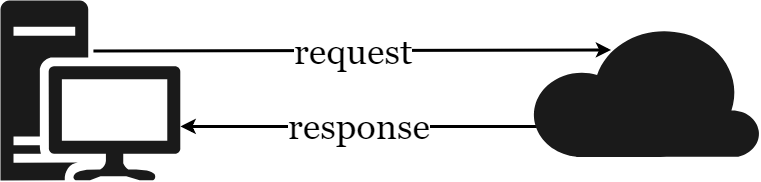

The diagram above was exported from draw.io. Its source (the exported page's mxGraphModel, read from the mxfile embedded in the PNG):
<mxGraphModel dx="1000" dy="600" grid="1" gridSize="10" guides="1" tooltips="1" connect="1" arrows="1" fold="1" page="1" pageScale="1" pageWidth="827" pageHeight="1169" math="0" shadow="0">
  <root>
    <mxCell id="0" />
    <mxCell id="1" parent="0" />
    <mxCell id="lRhLt9Tzj3m_0T-ecf18-26" value="request" style="edgeStyle=orthogonalEdgeStyle;curved=1;rounded=0;orthogonalLoop=1;jettySize=auto;html=1;entryX=0.348;entryY=0.199;entryDx=0;entryDy=0;entryPerimeter=0;strokeWidth=3;fontFamily=Georgia;fontSize=36;exitX=0.516;exitY=0.281;exitDx=0;exitDy=0;exitPerimeter=0;" edge="1" parent="1" source="lRhLt9Tzj3m_0T-ecf18-24" target="lRhLt9Tzj3m_0T-ecf18-25">
      <mxGeometry relative="1" as="geometry" />
    </mxCell>
    <mxCell id="lRhLt9Tzj3m_0T-ecf18-24" value="" style="shadow=0;dashed=0;html=1;strokeColor=none;labelPosition=center;verticalLabelPosition=bottom;verticalAlign=top;align=center;shape=mxgraph.mscae.enterprise.workstation_client;fillColor=#1A1A1A;rounded=0;fontFamily=Georgia;fontSize=36;" vertex="1" parent="1">
      <mxGeometry x="20" y="20" width="180" height="180" as="geometry" />
    </mxCell>
    <mxCell id="lRhLt9Tzj3m_0T-ecf18-28" value="response" style="edgeStyle=orthogonalEdgeStyle;curved=1;rounded=0;orthogonalLoop=1;jettySize=auto;html=1;strokeWidth=3;fontFamily=Georgia;fontSize=36;exitX=0.033;exitY=0.77;exitDx=0;exitDy=0;exitPerimeter=0;entryX=1;entryY=0.699;entryDx=0;entryDy=0;entryPerimeter=0;" edge="1" parent="1" source="lRhLt9Tzj3m_0T-ecf18-25" target="lRhLt9Tzj3m_0T-ecf18-24">
      <mxGeometry relative="1" as="geometry">
        <mxPoint x="300" y="230" as="targetPoint" />
      </mxGeometry>
    </mxCell>
    <mxCell id="lRhLt9Tzj3m_0T-ecf18-25" value="" style="verticalLabelPosition=bottom;html=1;verticalAlign=top;align=center;strokeColor=none;fillColor=#1A1A1A;shape=mxgraph.azure.cloud;rounded=0;fontFamily=Georgia;fontSize=36;" vertex="1" parent="1">
      <mxGeometry x="550" y="43.5" width="230" height="133" as="geometry" />
    </mxCell>
  </root>
</mxGraphModel>